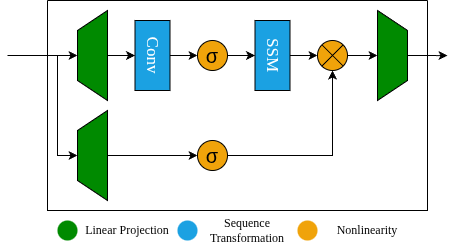

The diagram above was exported from draw.io. Its source (the exported page's mxGraphModel, read from the mxfile embedded in the PNG):
<mxGraphModel dx="921" dy="602" grid="1" gridSize="10" guides="1" tooltips="1" connect="1" arrows="1" fold="1" page="1" pageScale="1" pageWidth="850" pageHeight="1100" background="none" math="0" shadow="0">
  <root>
    <mxCell id="0" />
    <mxCell id="1" parent="0" />
    <mxCell id="z6BcIUGUqpyVqNO53koW-1" parent="1" style="swimlane;startSize=0;" value="" vertex="1">
      <mxGeometry height="210" width="380" x="50" y="10" as="geometry" />
    </mxCell>
    <mxCell id="z6BcIUGUqpyVqNO53koW-24" edge="1" parent="z6BcIUGUqpyVqNO53koW-1" source="z6BcIUGUqpyVqNO53koW-3" style="edgeStyle=orthogonalEdgeStyle;rounded=0;orthogonalLoop=1;jettySize=auto;html=1;exitX=1;exitY=0.5;exitDx=0;exitDy=0;entryX=0.5;entryY=1;entryDx=0;entryDy=0;" target="z6BcIUGUqpyVqNO53koW-7">
      <mxGeometry relative="1" as="geometry" />
    </mxCell>
    <mxCell id="z6BcIUGUqpyVqNO53koW-3" parent="z6BcIUGUqpyVqNO53koW-1" style="ellipse;whiteSpace=wrap;html=1;aspect=fixed;fillColor=#f0a30a;fontColor=#000000;strokeColor=light-dark(#000000,#000000);" value="" vertex="1">
      <mxGeometry height="30" width="30" x="270" y="40" as="geometry" />
    </mxCell>
    <mxCell id="z6BcIUGUqpyVqNO53koW-23" edge="1" parent="z6BcIUGUqpyVqNO53koW-1" source="z6BcIUGUqpyVqNO53koW-4" style="edgeStyle=orthogonalEdgeStyle;rounded=0;orthogonalLoop=1;jettySize=auto;html=1;exitX=1;exitY=0.5;exitDx=0;exitDy=0;entryX=0.5;entryY=1;entryDx=0;entryDy=0;" target="z6BcIUGUqpyVqNO53koW-3">
      <mxGeometry relative="1" as="geometry" />
    </mxCell>
    <mxCell id="z6BcIUGUqpyVqNO53koW-4" parent="z6BcIUGUqpyVqNO53koW-1" style="ellipse;whiteSpace=wrap;html=1;aspect=fixed;fillColor=#f0a30a;fontColor=#000000;strokeColor=light-dark(#000000,#000000);" value="&lt;font style=&quot;font-size: 20px;&quot;&gt;σ&lt;/font&gt;" vertex="1">
      <mxGeometry height="30" width="30" x="150" y="140" as="geometry" />
    </mxCell>
    <mxCell id="z6BcIUGUqpyVqNO53koW-5" parent="z6BcIUGUqpyVqNO53koW-1" style="shape=trapezoid;perimeter=trapezoidPerimeter;whiteSpace=wrap;html=1;fixedSize=1;rotation=-90;fillColor=#008a00;fontColor=#ffffff;strokeColor=light-dark(#000000,#000000);" value="" vertex="1">
      <mxGeometry height="30" width="90" y="40" as="geometry" />
    </mxCell>
    <mxCell id="z6BcIUGUqpyVqNO53koW-6" parent="z6BcIUGUqpyVqNO53koW-1" style="shape=trapezoid;perimeter=trapezoidPerimeter;whiteSpace=wrap;html=1;fixedSize=1;rotation=-90;fillColor=#008a00;fontColor=#ffffff;strokeColor=light-dark(#000000,#000000);" value="" vertex="1">
      <mxGeometry height="30" width="90" y="140" as="geometry" />
    </mxCell>
    <mxCell id="z6BcIUGUqpyVqNO53koW-29" edge="1" parent="z6BcIUGUqpyVqNO53koW-1" source="z6BcIUGUqpyVqNO53koW-7" style="edgeStyle=orthogonalEdgeStyle;rounded=0;orthogonalLoop=1;jettySize=auto;html=1;exitX=0.5;exitY=0;exitDx=0;exitDy=0;">
      <mxGeometry relative="1" as="geometry">
        <mxPoint x="400" y="55.14285714285711" as="targetPoint" />
      </mxGeometry>
    </mxCell>
    <mxCell id="z6BcIUGUqpyVqNO53koW-7" parent="z6BcIUGUqpyVqNO53koW-1" style="shape=trapezoid;perimeter=trapezoidPerimeter;whiteSpace=wrap;html=1;fixedSize=1;rotation=90;fillColor=#008a00;fontColor=#ffffff;strokeColor=light-dark(#000000,#000000);" value="" vertex="1">
      <mxGeometry height="30" width="90" x="300" y="40" as="geometry" />
    </mxCell>
    <mxCell id="z6BcIUGUqpyVqNO53koW-19" edge="1" parent="z6BcIUGUqpyVqNO53koW-1" source="z6BcIUGUqpyVqNO53koW-8" style="edgeStyle=orthogonalEdgeStyle;rounded=0;orthogonalLoop=1;jettySize=auto;html=1;exitX=0.5;exitY=0;exitDx=0;exitDy=0;entryX=0;entryY=0.5;entryDx=0;entryDy=0;" target="z6BcIUGUqpyVqNO53koW-2">
      <mxGeometry relative="1" as="geometry" />
    </mxCell>
    <mxCell id="z6BcIUGUqpyVqNO53koW-8" parent="z6BcIUGUqpyVqNO53koW-1" style="rounded=0;whiteSpace=wrap;html=1;rotation=90;fillColor=#1ba1e2;fontColor=#ffffff;strokeColor=light-dark(#000000,#000000);" value="&lt;font style=&quot;font-size: 17px;&quot; face=&quot;Times New Roman&quot;&gt;Conv&lt;/font&gt;" vertex="1">
      <mxGeometry height="35" width="70" x="70" y="37.5" as="geometry" />
    </mxCell>
    <mxCell id="z6BcIUGUqpyVqNO53koW-10" edge="1" parent="z6BcIUGUqpyVqNO53koW-1" source="z6BcIUGUqpyVqNO53koW-3" style="endArrow=none;html=1;rounded=0;entryX=1;entryY=0;entryDx=0;entryDy=0;exitX=0;exitY=1;exitDx=0;exitDy=0;" target="z6BcIUGUqpyVqNO53koW-3" value="">
      <mxGeometry height="50" relative="1" width="50" as="geometry">
        <mxPoint x="270" y="150" as="sourcePoint" />
        <mxPoint x="320" y="100" as="targetPoint" />
      </mxGeometry>
    </mxCell>
    <mxCell id="z6BcIUGUqpyVqNO53koW-11" edge="1" parent="z6BcIUGUqpyVqNO53koW-1" source="z6BcIUGUqpyVqNO53koW-3" style="endArrow=none;html=1;rounded=0;exitX=0;exitY=0;exitDx=0;exitDy=0;entryX=1;entryY=1;entryDx=0;entryDy=0;" target="z6BcIUGUqpyVqNO53koW-3" value="">
      <mxGeometry height="50" relative="1" width="50" as="geometry">
        <mxPoint x="270" y="150" as="sourcePoint" />
        <mxPoint x="320" y="100" as="targetPoint" />
      </mxGeometry>
    </mxCell>
    <mxCell id="z6BcIUGUqpyVqNO53koW-13" edge="1" parent="z6BcIUGUqpyVqNO53koW-1" style="endArrow=classic;html=1;rounded=0;entryX=0.5;entryY=0;entryDx=0;entryDy=0;" target="z6BcIUGUqpyVqNO53koW-5" value="">
      <mxGeometry height="50" relative="1" width="50" as="geometry">
        <Array as="points">
          <mxPoint x="10" y="55" />
        </Array>
        <mxPoint x="-40" y="55" as="sourcePoint" />
        <mxPoint x="320" y="100" as="targetPoint" />
      </mxGeometry>
    </mxCell>
    <mxCell id="z6BcIUGUqpyVqNO53koW-16" edge="1" parent="z6BcIUGUqpyVqNO53koW-1" source="z6BcIUGUqpyVqNO53koW-6" style="endArrow=classic;html=1;rounded=0;exitX=0.5;exitY=1;exitDx=0;exitDy=0;entryX=0;entryY=0.5;entryDx=0;entryDy=0;" target="z6BcIUGUqpyVqNO53koW-4" value="">
      <mxGeometry height="50" relative="1" width="50" as="geometry">
        <mxPoint x="100" y="190" as="sourcePoint" />
        <mxPoint x="150" y="140" as="targetPoint" />
      </mxGeometry>
    </mxCell>
    <mxCell id="z6BcIUGUqpyVqNO53koW-26" edge="1" parent="z6BcIUGUqpyVqNO53koW-1" source="z6BcIUGUqpyVqNO53koW-2" style="edgeStyle=orthogonalEdgeStyle;rounded=0;orthogonalLoop=1;jettySize=auto;html=1;exitX=1;exitY=0.5;exitDx=0;exitDy=0;entryX=0.5;entryY=1;entryDx=0;entryDy=0;" target="z6BcIUGUqpyVqNO53koW-9">
      <mxGeometry relative="1" as="geometry" />
    </mxCell>
    <mxCell id="z6BcIUGUqpyVqNO53koW-2" parent="z6BcIUGUqpyVqNO53koW-1" style="ellipse;whiteSpace=wrap;html=1;aspect=fixed;fillColor=#f0a30a;fontColor=#000000;strokeColor=light-dark(#000000,#000000);" value="&lt;font style=&quot;font-size: 20px;&quot;&gt;σ&lt;/font&gt;" vertex="1">
      <mxGeometry height="30" width="30" x="150" y="40" as="geometry" />
    </mxCell>
    <mxCell id="z6BcIUGUqpyVqNO53koW-21" edge="1" parent="z6BcIUGUqpyVqNO53koW-1" source="z6BcIUGUqpyVqNO53koW-9" style="edgeStyle=orthogonalEdgeStyle;rounded=0;orthogonalLoop=1;jettySize=auto;html=1;exitX=0.5;exitY=0;exitDx=0;exitDy=0;entryX=0;entryY=0.5;entryDx=0;entryDy=0;" target="z6BcIUGUqpyVqNO53koW-3">
      <mxGeometry relative="1" as="geometry" />
    </mxCell>
    <mxCell id="z6BcIUGUqpyVqNO53koW-9" parent="z6BcIUGUqpyVqNO53koW-1" style="rounded=0;whiteSpace=wrap;html=1;rotation=90;fillColor=#1ba1e2;fontColor=#ffffff;strokeColor=light-dark(#000000,#000000);" value="&lt;font style=&quot;font-size: 17px;&quot; face=&quot;Times New Roman&quot;&gt;SSM&lt;/font&gt;" vertex="1">
      <mxGeometry height="35" width="70" x="190" y="37.5" as="geometry" />
    </mxCell>
    <mxCell id="z6BcIUGUqpyVqNO53koW-18" edge="1" parent="z6BcIUGUqpyVqNO53koW-1" source="z6BcIUGUqpyVqNO53koW-5" style="endArrow=classic;html=1;rounded=0;exitX=0.5;exitY=1;exitDx=0;exitDy=0;entryX=0.5;entryY=1;entryDx=0;entryDy=0;" target="z6BcIUGUqpyVqNO53koW-8" value="">
      <mxGeometry height="50" relative="1" width="50" as="geometry">
        <mxPoint x="150" y="90" as="sourcePoint" />
        <mxPoint x="200" y="40" as="targetPoint" />
      </mxGeometry>
    </mxCell>
    <mxCell id="z6BcIUGUqpyVqNO53koW-27" edge="1" parent="1" style="endArrow=classic;html=1;rounded=0;entryX=0.5;entryY=0;entryDx=0;entryDy=0;" target="z6BcIUGUqpyVqNO53koW-6" value="">
      <mxGeometry height="50" relative="1" width="50" as="geometry">
        <Array as="points">
          <mxPoint x="60" y="165" />
        </Array>
        <mxPoint x="60" y="65" as="sourcePoint" />
        <mxPoint x="230" y="80" as="targetPoint" />
      </mxGeometry>
    </mxCell>
    <mxCell id="z6BcIUGUqpyVqNO53koW-30" parent="1" style="ellipse;whiteSpace=wrap;html=1;aspect=fixed;fillColor=#008a00;fontColor=#ffffff;strokeColor=none;" value="" vertex="1">
      <mxGeometry height="20" width="20" x="60" y="230" as="geometry" />
    </mxCell>
    <mxCell id="z6BcIUGUqpyVqNO53koW-31" parent="1" style="text;html=1;whiteSpace=wrap;strokeColor=none;fillColor=none;align=center;verticalAlign=middle;rounded=0;" value="&lt;font face=&quot;Times New Roman&quot;&gt;Linear Projection&lt;/font&gt;" vertex="1">
      <mxGeometry height="30" width="100" x="80" y="225" as="geometry" />
    </mxCell>
    <mxCell id="z6BcIUGUqpyVqNO53koW-32" parent="1" style="ellipse;whiteSpace=wrap;html=1;aspect=fixed;fillColor=#1ba1e2;fontColor=#ffffff;strokeColor=none;" value="" vertex="1">
      <mxGeometry height="20" width="20" x="180" y="230" as="geometry" />
    </mxCell>
    <mxCell id="z6BcIUGUqpyVqNO53koW-33" parent="1" style="text;html=1;whiteSpace=wrap;strokeColor=none;fillColor=none;align=center;verticalAlign=middle;rounded=0;" value="&lt;font face=&quot;Times New Roman&quot;&gt;Sequence Transformation&lt;/font&gt;" vertex="1">
      <mxGeometry height="30" width="100" x="200" y="225" as="geometry" />
    </mxCell>
    <mxCell id="z6BcIUGUqpyVqNO53koW-34" parent="1" style="ellipse;whiteSpace=wrap;html=1;aspect=fixed;fillColor=#f0a30a;fontColor=#000000;strokeColor=none;" value="" vertex="1">
      <mxGeometry height="20" width="20" x="300" y="230" as="geometry" />
    </mxCell>
    <mxCell id="z6BcIUGUqpyVqNO53koW-35" parent="1" style="text;html=1;whiteSpace=wrap;strokeColor=none;fillColor=none;align=center;verticalAlign=middle;rounded=0;" value="&lt;font face=&quot;Times New Roman&quot;&gt;Nonlinearity&lt;/font&gt;" vertex="1">
      <mxGeometry height="30" width="100" x="320" y="225" as="geometry" />
    </mxCell>
  </root>
</mxGraphModel>